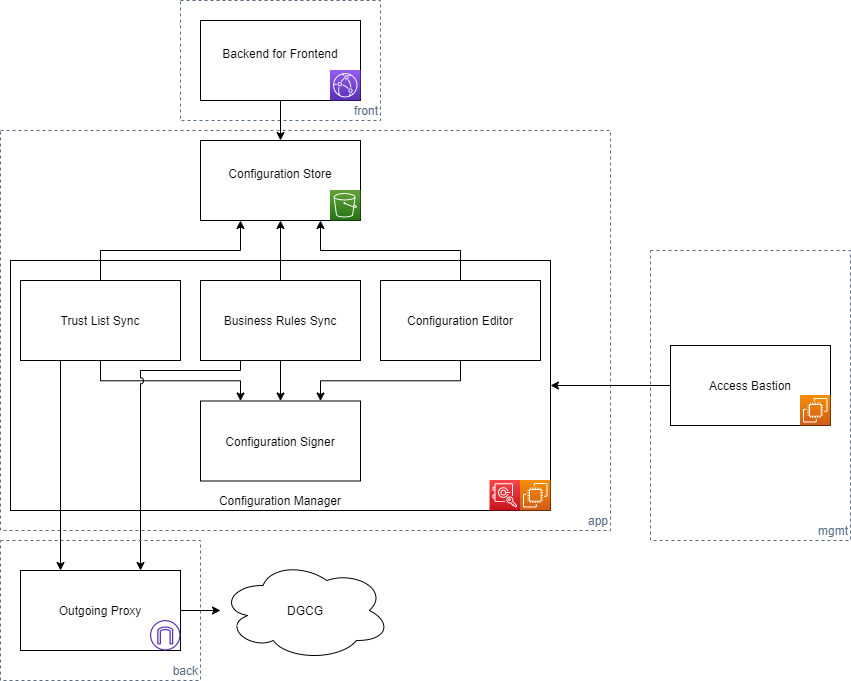

The diagram above was exported from draw.io. Its source (the exported page's mxGraphModel, read from the mxfile embedded in the PNG):
<mxGraphModel dx="1086" dy="966" grid="1" gridSize="10" guides="1" tooltips="1" connect="1" arrows="1" fold="1" page="1" pageScale="1" pageWidth="1169" pageHeight="827" math="0" shadow="0">
  <root>
    <mxCell id="0" />
    <mxCell id="1" parent="0" />
    <mxCell id="CFgDlnO8MmxBXSErJCj8-38" value="mgmt" style="fillColor=none;strokeColor=#5A6C86;dashed=1;verticalAlign=bottom;fontStyle=0;fontColor=#5A6C86;align=right;" vertex="1" parent="1">
      <mxGeometry x="720" y="310" width="200" height="290" as="geometry" />
    </mxCell>
    <mxCell id="CFgDlnO8MmxBXSErJCj8-42" value="front" style="fillColor=none;strokeColor=#5A6C86;dashed=1;verticalAlign=bottom;fontStyle=0;fontColor=#5A6C86;align=right;" vertex="1" parent="1">
      <mxGeometry x="250" y="60" width="200" height="120" as="geometry" />
    </mxCell>
    <mxCell id="CFgDlnO8MmxBXSErJCj8-34" value="app" style="fillColor=none;strokeColor=#5A6C86;dashed=1;verticalAlign=bottom;fontStyle=0;fontColor=#5A6C86;align=right;" vertex="1" parent="1">
      <mxGeometry x="70" y="190" width="610" height="400" as="geometry" />
    </mxCell>
    <mxCell id="CFgDlnO8MmxBXSErJCj8-15" value="Configuration Manager" style="rounded=0;whiteSpace=wrap;html=1;verticalAlign=bottom;" vertex="1" parent="1">
      <mxGeometry x="80" y="320" width="540" height="250" as="geometry" />
    </mxCell>
    <mxCell id="CFgDlnO8MmxBXSErJCj8-10" style="edgeStyle=orthogonalEdgeStyle;rounded=0;orthogonalLoop=1;jettySize=auto;html=1;entryX=0.5;entryY=0;entryDx=0;entryDy=0;" edge="1" parent="1" source="CFgDlnO8MmxBXSErJCj8-2" target="CFgDlnO8MmxBXSErJCj8-7">
      <mxGeometry relative="1" as="geometry" />
    </mxCell>
    <mxCell id="CFgDlnO8MmxBXSErJCj8-2" value="Backend for Frontend&lt;br&gt;&amp;nbsp;" style="rounded=0;whiteSpace=wrap;html=1;" vertex="1" parent="1">
      <mxGeometry x="270" y="80" width="160" height="80" as="geometry" />
    </mxCell>
    <mxCell id="CFgDlnO8MmxBXSErJCj8-3" value="" style="points=[[0,0,0],[0.25,0,0],[0.5,0,0],[0.75,0,0],[1,0,0],[0,1,0],[0.25,1,0],[0.5,1,0],[0.75,1,0],[1,1,0],[0,0.25,0],[0,0.5,0],[0,0.75,0],[1,0.25,0],[1,0.5,0],[1,0.75,0]];outlineConnect=0;fontColor=#232F3E;gradientColor=#F78E04;gradientDirection=north;fillColor=#D05C17;strokeColor=#ffffff;dashed=0;verticalLabelPosition=bottom;verticalAlign=top;align=center;html=1;fontSize=12;fontStyle=0;aspect=fixed;shape=mxgraph.aws4.resourceIcon;resIcon=mxgraph.aws4.ec2;" vertex="1" parent="1">
      <mxGeometry x="589.5" y="539.5" width="30.5" height="30.5" as="geometry" />
    </mxCell>
    <mxCell id="CFgDlnO8MmxBXSErJCj8-8" style="edgeStyle=orthogonalEdgeStyle;rounded=0;orthogonalLoop=1;jettySize=auto;html=1;exitX=0.5;exitY=0;exitDx=0;exitDy=0;entryX=0.25;entryY=1;entryDx=0;entryDy=0;" edge="1" parent="1" source="CFgDlnO8MmxBXSErJCj8-5" target="CFgDlnO8MmxBXSErJCj8-7">
      <mxGeometry relative="1" as="geometry" />
    </mxCell>
    <mxCell id="CFgDlnO8MmxBXSErJCj8-23" style="edgeStyle=orthogonalEdgeStyle;rounded=0;orthogonalLoop=1;jettySize=auto;html=1;exitX=0.5;exitY=1;exitDx=0;exitDy=0;entryX=0.25;entryY=0;entryDx=0;entryDy=0;" edge="1" parent="1" source="CFgDlnO8MmxBXSErJCj8-5" target="CFgDlnO8MmxBXSErJCj8-21">
      <mxGeometry relative="1" as="geometry" />
    </mxCell>
    <mxCell id="CFgDlnO8MmxBXSErJCj8-27" style="edgeStyle=orthogonalEdgeStyle;rounded=0;orthogonalLoop=1;jettySize=auto;html=1;exitX=0.25;exitY=1;exitDx=0;exitDy=0;entryX=0.25;entryY=0;entryDx=0;entryDy=0;" edge="1" parent="1" source="CFgDlnO8MmxBXSErJCj8-5" target="CFgDlnO8MmxBXSErJCj8-36">
      <mxGeometry relative="1" as="geometry" />
    </mxCell>
    <mxCell id="CFgDlnO8MmxBXSErJCj8-5" value="Trust List Sync" style="rounded=0;whiteSpace=wrap;html=1;" vertex="1" parent="1">
      <mxGeometry x="90" y="340" width="160" height="80" as="geometry" />
    </mxCell>
    <mxCell id="CFgDlnO8MmxBXSErJCj8-9" style="edgeStyle=orthogonalEdgeStyle;rounded=0;orthogonalLoop=1;jettySize=auto;html=1;exitX=0.5;exitY=0;exitDx=0;exitDy=0;entryX=0.5;entryY=1;entryDx=0;entryDy=0;" edge="1" parent="1" source="CFgDlnO8MmxBXSErJCj8-6" target="CFgDlnO8MmxBXSErJCj8-7">
      <mxGeometry relative="1" as="geometry" />
    </mxCell>
    <mxCell id="CFgDlnO8MmxBXSErJCj8-22" style="edgeStyle=orthogonalEdgeStyle;rounded=0;orthogonalLoop=1;jettySize=auto;html=1;exitX=0.5;exitY=1;exitDx=0;exitDy=0;entryX=0.5;entryY=0;entryDx=0;entryDy=0;" edge="1" parent="1" source="CFgDlnO8MmxBXSErJCj8-6" target="CFgDlnO8MmxBXSErJCj8-21">
      <mxGeometry relative="1" as="geometry" />
    </mxCell>
    <mxCell id="CFgDlnO8MmxBXSErJCj8-28" style="edgeStyle=orthogonalEdgeStyle;rounded=0;orthogonalLoop=1;jettySize=auto;html=1;exitX=0.25;exitY=1;exitDx=0;exitDy=0;jumpStyle=arc;entryX=0.75;entryY=0;entryDx=0;entryDy=0;" edge="1" parent="1" source="CFgDlnO8MmxBXSErJCj8-6" target="CFgDlnO8MmxBXSErJCj8-36">
      <mxGeometry relative="1" as="geometry">
        <Array as="points">
          <mxPoint x="310" y="430" />
          <mxPoint x="210" y="430" />
        </Array>
      </mxGeometry>
    </mxCell>
    <mxCell id="CFgDlnO8MmxBXSErJCj8-6" value="Business Rules Sync" style="rounded=0;whiteSpace=wrap;html=1;" vertex="1" parent="1">
      <mxGeometry x="270" y="340" width="160" height="80" as="geometry" />
    </mxCell>
    <mxCell id="CFgDlnO8MmxBXSErJCj8-7" value="Configuration Store&lt;br&gt;&amp;nbsp;" style="rounded=0;whiteSpace=wrap;html=1;" vertex="1" parent="1">
      <mxGeometry x="270" y="200" width="160" height="80" as="geometry" />
    </mxCell>
    <mxCell id="CFgDlnO8MmxBXSErJCj8-11" value="" style="points=[[0,0,0],[0.25,0,0],[0.5,0,0],[0.75,0,0],[1,0,0],[0,1,0],[0.25,1,0],[0.5,1,0],[0.75,1,0],[1,1,0],[0,0.25,0],[0,0.5,0],[0,0.75,0],[1,0.25,0],[1,0.5,0],[1,0.75,0]];outlineConnect=0;fontColor=#232F3E;gradientColor=#60A337;gradientDirection=north;fillColor=#277116;strokeColor=#ffffff;dashed=0;verticalLabelPosition=bottom;verticalAlign=top;align=center;html=1;fontSize=12;fontStyle=0;aspect=fixed;shape=mxgraph.aws4.resourceIcon;resIcon=mxgraph.aws4.s3;" vertex="1" parent="1">
      <mxGeometry x="399.5" y="249.5" width="30.5" height="30.5" as="geometry" />
    </mxCell>
    <mxCell id="CFgDlnO8MmxBXSErJCj8-13" value="" style="points=[[0,0,0],[0.25,0,0],[0.5,0,0],[0.75,0,0],[1,0,0],[0,1,0],[0.25,1,0],[0.5,1,0],[0.75,1,0],[1,1,0],[0,0.25,0],[0,0.5,0],[0,0.75,0],[1,0.25,0],[1,0.5,0],[1,0.75,0]];outlineConnect=0;fontColor=#232F3E;gradientColor=#945DF2;gradientDirection=north;fillColor=#5A30B5;strokeColor=#ffffff;dashed=0;verticalLabelPosition=bottom;verticalAlign=top;align=center;html=1;fontSize=12;fontStyle=0;aspect=fixed;shape=mxgraph.aws4.resourceIcon;resIcon=mxgraph.aws4.cloudfront;" vertex="1" parent="1">
      <mxGeometry x="399.5" y="129.5" width="30.5" height="30.5" as="geometry" />
    </mxCell>
    <mxCell id="CFgDlnO8MmxBXSErJCj8-17" style="edgeStyle=orthogonalEdgeStyle;rounded=0;orthogonalLoop=1;jettySize=auto;html=1;entryX=0.75;entryY=1;entryDx=0;entryDy=0;exitX=0.5;exitY=0;exitDx=0;exitDy=0;" edge="1" parent="1" source="CFgDlnO8MmxBXSErJCj8-16" target="CFgDlnO8MmxBXSErJCj8-7">
      <mxGeometry relative="1" as="geometry" />
    </mxCell>
    <mxCell id="CFgDlnO8MmxBXSErJCj8-24" style="edgeStyle=orthogonalEdgeStyle;rounded=0;orthogonalLoop=1;jettySize=auto;html=1;exitX=0.5;exitY=1;exitDx=0;exitDy=0;entryX=0.75;entryY=0;entryDx=0;entryDy=0;" edge="1" parent="1" source="CFgDlnO8MmxBXSErJCj8-16" target="CFgDlnO8MmxBXSErJCj8-21">
      <mxGeometry relative="1" as="geometry" />
    </mxCell>
    <mxCell id="CFgDlnO8MmxBXSErJCj8-16" value="Configuration Editor" style="rounded=0;whiteSpace=wrap;html=1;" vertex="1" parent="1">
      <mxGeometry x="450" y="340" width="160" height="80" as="geometry" />
    </mxCell>
    <mxCell id="CFgDlnO8MmxBXSErJCj8-19" value="" style="points=[[0,0,0],[0.25,0,0],[0.5,0,0],[0.75,0,0],[1,0,0],[0,1,0],[0.25,1,0],[0.5,1,0],[0.75,1,0],[1,1,0],[0,0.25,0],[0,0.5,0],[0,0.75,0],[1,0.25,0],[1,0.5,0],[1,0.75,0]];outlineConnect=0;fontColor=#232F3E;gradientColor=#F54749;gradientDirection=north;fillColor=#C7131F;strokeColor=#ffffff;dashed=0;verticalLabelPosition=bottom;verticalAlign=top;align=center;html=1;fontSize=12;fontStyle=0;aspect=fixed;shape=mxgraph.aws4.resourceIcon;resIcon=mxgraph.aws4.cloudhsm;" vertex="1" parent="1">
      <mxGeometry x="559" y="539.5" width="30.5" height="30.5" as="geometry" />
    </mxCell>
    <mxCell id="CFgDlnO8MmxBXSErJCj8-21" value="Configuration Signer" style="rounded=0;whiteSpace=wrap;html=1;" vertex="1" parent="1">
      <mxGeometry x="270" y="460.5" width="160" height="80" as="geometry" />
    </mxCell>
    <mxCell id="CFgDlnO8MmxBXSErJCj8-26" value="DGCG" style="ellipse;shape=cloud;whiteSpace=wrap;html=1;" vertex="1" parent="1">
      <mxGeometry x="290" y="620" width="170" height="100" as="geometry" />
    </mxCell>
    <mxCell id="CFgDlnO8MmxBXSErJCj8-32" style="edgeStyle=orthogonalEdgeStyle;rounded=0;jumpStyle=arc;orthogonalLoop=1;jettySize=auto;html=1;exitX=0;exitY=0.5;exitDx=0;exitDy=0;entryX=1;entryY=0.5;entryDx=0;entryDy=0;" edge="1" parent="1" source="CFgDlnO8MmxBXSErJCj8-30" target="CFgDlnO8MmxBXSErJCj8-15">
      <mxGeometry relative="1" as="geometry" />
    </mxCell>
    <mxCell id="CFgDlnO8MmxBXSErJCj8-30" value="Access Bastion" style="rounded=0;whiteSpace=wrap;html=1;" vertex="1" parent="1">
      <mxGeometry x="740" y="405" width="160" height="80" as="geometry" />
    </mxCell>
    <mxCell id="CFgDlnO8MmxBXSErJCj8-31" value="" style="points=[[0,0,0],[0.25,0,0],[0.5,0,0],[0.75,0,0],[1,0,0],[0,1,0],[0.25,1,0],[0.5,1,0],[0.75,1,0],[1,1,0],[0,0.25,0],[0,0.5,0],[0,0.75,0],[1,0.25,0],[1,0.5,0],[1,0.75,0]];outlineConnect=0;fontColor=#232F3E;gradientColor=#F78E04;gradientDirection=north;fillColor=#D05C17;strokeColor=#ffffff;dashed=0;verticalLabelPosition=bottom;verticalAlign=top;align=center;html=1;fontSize=12;fontStyle=0;aspect=fixed;shape=mxgraph.aws4.resourceIcon;resIcon=mxgraph.aws4.ec2;" vertex="1" parent="1">
      <mxGeometry x="869.5" y="454.5" width="30.5" height="30.5" as="geometry" />
    </mxCell>
    <mxCell id="CFgDlnO8MmxBXSErJCj8-37" style="edgeStyle=orthogonalEdgeStyle;rounded=0;jumpStyle=arc;orthogonalLoop=1;jettySize=auto;html=1;exitX=1;exitY=0.5;exitDx=0;exitDy=0;" edge="1" parent="1" source="CFgDlnO8MmxBXSErJCj8-36" target="CFgDlnO8MmxBXSErJCj8-26">
      <mxGeometry relative="1" as="geometry" />
    </mxCell>
    <mxCell id="CFgDlnO8MmxBXSErJCj8-36" value="Outgoing Proxy" style="rounded=0;whiteSpace=wrap;html=1;" vertex="1" parent="1">
      <mxGeometry x="90" y="630" width="160" height="80" as="geometry" />
    </mxCell>
    <mxCell id="CFgDlnO8MmxBXSErJCj8-39" value="back" style="fillColor=none;strokeColor=#5A6C86;dashed=1;verticalAlign=bottom;fontStyle=0;fontColor=#5A6C86;align=right;" vertex="1" parent="1">
      <mxGeometry x="70" y="600" width="200" height="140" as="geometry" />
    </mxCell>
    <mxCell id="CFgDlnO8MmxBXSErJCj8-43" value="" style="outlineConnect=0;fontColor=#232F3E;gradientColor=none;fillColor=#5A30B5;strokeColor=none;dashed=0;verticalLabelPosition=bottom;verticalAlign=top;align=center;html=1;fontSize=12;fontStyle=0;aspect=fixed;pointerEvents=1;shape=mxgraph.aws4.internet_gateway;" vertex="1" parent="1">
      <mxGeometry x="219.5" y="679.5" width="30.5" height="30.5" as="geometry" />
    </mxCell>
  </root>
</mxGraphModel>